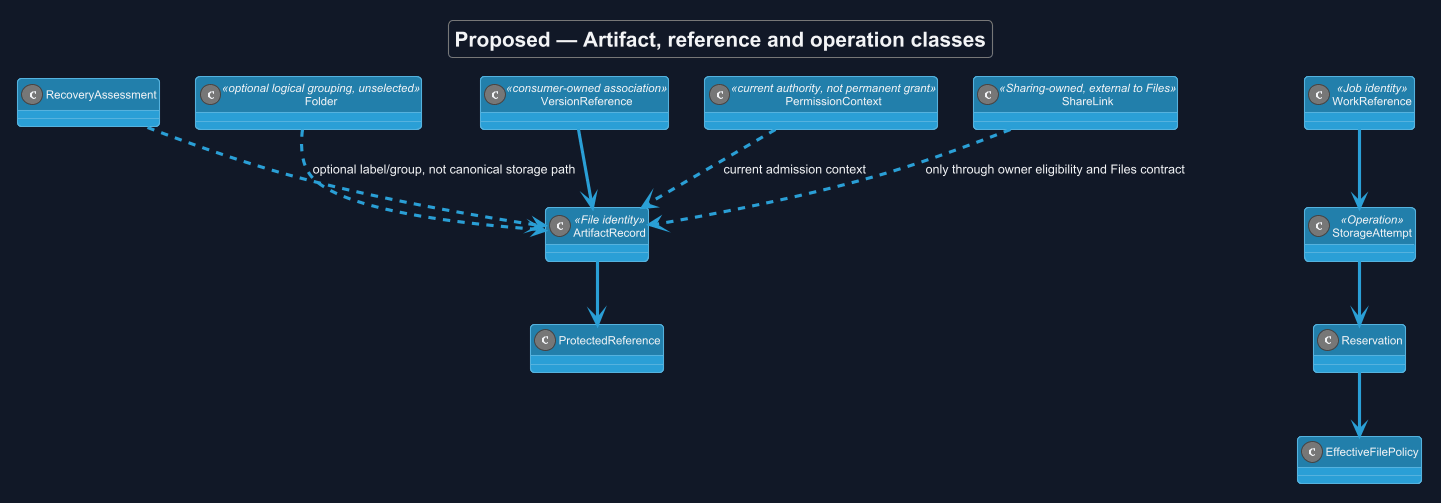

The diagram above was rendered by PlantUML. Its source (embedded in the PNG):
@startuml
!theme cyborg
skinparam backgroundColor #111827
skinparam defaultFontColor #F3F4F6
allowmixing
title Proposed — Artifact, reference and operation classes
skinparam backgroundColor #111827
skinparam shadowing false
skinparam defaultFontName Arial

class ArtifactRecord <<File identity>>
class EffectiveFilePolicy
class Reservation
class ProtectedReference
class StorageAttempt <<Operation>>
class WorkReference <<Job identity>>
class RecoveryAssessment
class Folder <<optional logical grouping, unselected>>
class VersionReference <<consumer-owned association>>
class PermissionContext <<current authority, not permanent grant>>
class ShareLink <<Sharing-owned, external to Files>>
ArtifactRecord --> ProtectedReference
Reservation --> EffectiveFilePolicy
StorageAttempt --> Reservation
WorkReference --> StorageAttempt
VersionReference --> ArtifactRecord
Folder ..> ArtifactRecord : optional label/group, not canonical storage path
ShareLink ..> ArtifactRecord : only through owner eligibility and Files contract
PermissionContext ..> ArtifactRecord : current admission context
RecoveryAssessment ..> ArtifactRecord

@enduml